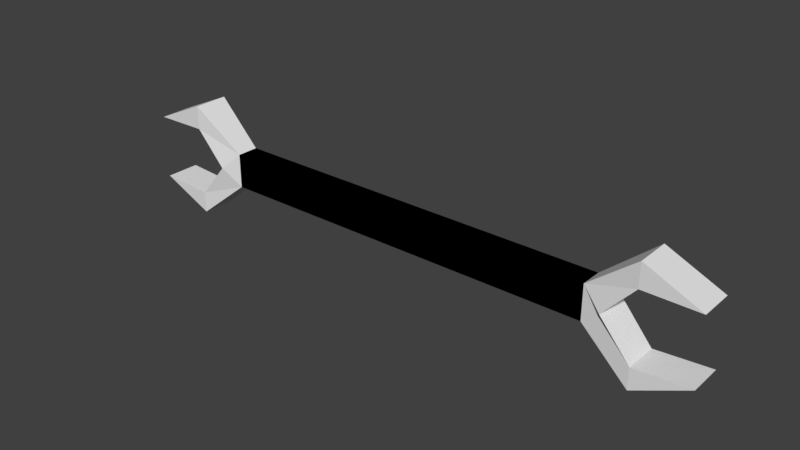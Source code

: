# Source: Wrench.blend  (saved by Blender 2.79.0; exported with 4.5.12 LTS)
import bpy
from mathutils import Matrix  # noqa: F401  (used for matrix-valued properties, if any)

bpy.ops.wm.read_factory_settings(use_empty=True)
scene = bpy.context.scene
scene.name = 'Scene'

# ---- collections
col_collection_1 = bpy.data.collections.new('Collection 1'); scene.collection.children.link(col_collection_1)

# ---- materials (node trees are filled in below, after node groups)
mat_material = bpy.data.materials.new('Material')
mat_material.alpha_threshold = 0.0
mat_material.use_transparent_shadow = False
mat_material.roughness = 0.5
mat_material.line_color = (0.0, 0.0, 0.0, 1.0)

# ---- material node trees

# ---- world
world_world = bpy.data.worlds.new('World'); scene.world = world_world
world_world.color = (0.05088, 0.05088, 0.05088)
world_world.use_sun_shadow = False
world_world.sun_shadow_jitter_overblur = 0.0
world_world.cycles.sampling_method = 'MANUAL'

# ---- meshes
me_wrench = bpy.data.meshes.new('Wrench')
me_wrench.from_pydata([(0.6459, 0.03648, -0.06276), (0.6459, -0.03648, -0.06276), (-0.6459, -0.03648, -0.06276), (-0.6459, 0.03648, -0.06276), (0.6459, 0.03648, 0.05195), (0.6459, -0.03648, 0.05195), (-0.6459, -0.03648, 0.05195), (-0.6459, 0.03648, 0.05195), (0.8096, 0.05819, -0.1961), (0.8096, -0.0582, -0.1961), (0.8096, 0.05819, 0.1853), (0.8096, -0.0582, 0.1853), (0.9894, 0.05819, -0.1143), (0.9894, -0.0582, -0.1143), (0.9894, 0.05819, 0.1035), (0.9894, -0.0582, 0.1035), (0.8096, -0.0582, -0.1248), (0.8096, -0.0582, 0.1059), (0.8096, 0.05819, 0.1038), (0.8096, 0.05819, -0.1265), (0.7095, -0.0582, -0.006139), (0.7095, 0.05819, -0.006139), (-0.6459, 0.03648, -0.06276), (-0.6459, -0.03648, -0.06276), (0.6459, -0.03648, -0.06276), (0.6459, 0.03648, -0.06276), (-0.6459, 0.03648, 0.05195), (-0.6459, -0.03648, 0.05195), (0.6459, -0.03648, 0.05195), (0.6459, 0.03648, 0.05195), (-0.8096, 0.05819, -0.1961), (-0.8096, -0.0582, -0.1961), (-0.8096, 0.05819, 0.1853), (-0.8096, -0.0582, 0.1853), (-0.9894, 0.05819, -0.1143), (-0.9894, -0.0582, -0.1143), (-0.9894, 0.05819, 0.1035), (-0.9894, -0.0582, 0.1035), (-0.8096, -0.0582, -0.1248), (-0.8096, -0.0582, 0.1059), (-0.8096, 0.05819, 0.1038), (-0.8096, 0.05819, -0.1265), (-0.7095, -0.0582, -0.006139), (-0.7095, 0.05819, -0.006139)], [], [(0, 1, 2, 3), (4, 7, 6, 5), (5, 17, 11), (1, 5, 6, 2), (2, 6, 7, 3), (4, 0, 3, 7), (10, 11, 15, 14), (0, 19, 8), (1, 0, 8, 9), (4, 5, 11, 10), (17, 5, 1, 16, 20), (16, 1, 9), (11, 17, 15), (9, 8, 12, 13), (18, 4, 10), (8, 19, 12), (13, 16, 9), (19, 0, 4, 18, 21), (12, 19, 16, 13), (10, 14, 18), (14, 15, 17, 18), (17, 20, 21, 18), (21, 20, 16, 19), (22, 25, 24, 23), (26, 27, 28, 29), (27, 33, 39), (23, 24, 28, 27), (24, 25, 29, 28), (26, 29, 25, 22), (32, 36, 37, 33), (22, 30, 41), (23, 31, 30, 22), (26, 32, 33, 27), (39, 42, 38, 23, 27), (38, 31, 23), (33, 37, 39), (31, 35, 34, 30), (40, 32, 26), (30, 34, 41), (35, 31, 38), (41, 43, 40, 26, 22), (34, 35, 38, 41), (32, 40, 36), (36, 40, 39, 37), (39, 40, 43, 42), (43, 41, 38, 42)])
me_wrench.materials.append(mat_material)
me_wrench.use_remesh_preserve_volume = False
me_wrench.use_remesh_preserve_attributes = False
me_wrench.use_mirror_x = True
me_wrench.update()

# ---- objects
ob_wrench = bpy.data.objects.new('Wrench', me_wrench)

# ---- transforms, parenting, visibility, modifiers, constraints
ob_wrench.location = (0.0, 0.0, 0.0)
ob_wrench.lock_rotations_4d = False
ob_wrench.empty_display_type = 'ARROWS'
ob_wrench.lineart.crease_threshold = 0.0
ob_wrench.use_mesh_mirror_x = True

# ---- collection membership
col_collection_1.objects.link(ob_wrench)

# ---- scene / render settings (as saved in the file)
scene.frame_start = 1; scene.frame_end = 250; scene.frame_set(1)
scene.render.engine = 'BLENDER_EEVEE_NEXT'
scene.render.resolution_percentage = 50
scene.render.dither_intensity = 0.0
scene.cycles.use_denoising = False
scene.cycles.samples = 128
scene.cycles.sampling_pattern = 'TABULATED_SOBOL'
scene.cycles.use_adaptive_sampling = False
scene.cycles.use_light_tree = False
scene.cycles.blur_glossy = 0.0
scene.cycles.sample_clamp_indirect = 0.0
scene.view_settings.view_transform = 'Standard'
bpy.context.view_layer.update()

# ---- added for rendering (the .blend has no active camera and no usable light): camera, sun
cam_auto = bpy.data.cameras.new('AutoCamera')
cam_auto.lens = 50.0
cam_auto.sensor_width = 36.0
cam_auto.clip_end = 1000.0
ob_auto_camera = bpy.data.objects.new('AutoCamera', cam_auto)
scene.collection.objects.link(ob_auto_camera)
ob_auto_camera.location = (1.86759, -2.24111, 1.48867)
ob_auto_camera.rotation_euler = (1.09748, -7.21219e-08, 0.694738)
scene.camera = ob_auto_camera
light_auto_sun = bpy.data.lights.new('AutoSun', 'SUN')
light_auto_sun.energy = 3.0
light_auto_sun.angle = 0.0523599
ob_auto_sun = bpy.data.objects.new('AutoSun', light_auto_sun)
scene.collection.objects.link(ob_auto_sun)
ob_auto_sun.rotation_euler = (0.872665, 0.174533, 0.523599)
bpy.context.view_layer.update()
